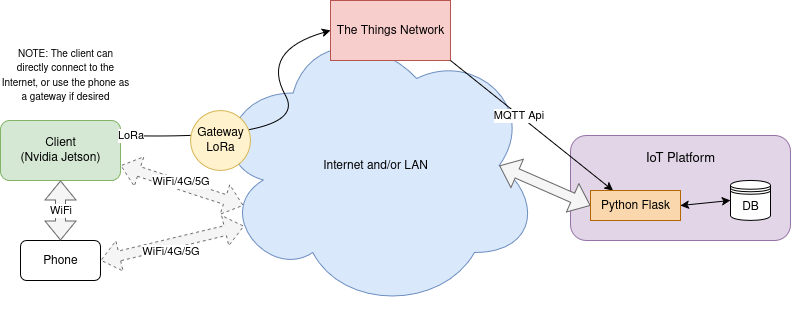

The diagram above was exported from draw.io. Its source (the exported page's mxGraphModel, read from the mxfile embedded in the PNG):
<mxGraphModel dx="1358" dy="757" grid="1" gridSize="10" guides="1" tooltips="1" connect="1" arrows="1" fold="1" page="1" pageScale="1" pageWidth="827" pageHeight="1169" math="0" shadow="0">
  <root>
    <mxCell id="0" />
    <mxCell id="1" parent="0" />
    <mxCell id="5d9VrlRy6kw5Ke1HKDMR-2" value="&lt;div&gt;Client&lt;/div&gt;&lt;div&gt;(Nvidia Jetson)&lt;/div&gt;" style="rounded=1;whiteSpace=wrap;html=1;fillColor=#d5e8d4;strokeColor=#82b366;" parent="1" vertex="1">
      <mxGeometry x="50" y="200" width="120" height="60" as="geometry" />
    </mxCell>
    <mxCell id="5d9VrlRy6kw5Ke1HKDMR-3" value="Internet and/or LAN" style="ellipse;shape=cloud;whiteSpace=wrap;html=1;fillColor=#dae8fc;strokeColor=#6c8ebf;" parent="1" vertex="1">
      <mxGeometry x="260" y="100" width="330" height="290" as="geometry" />
    </mxCell>
    <mxCell id="5d9VrlRy6kw5Ke1HKDMR-5" value="&lt;div&gt;&lt;br&gt;&lt;/div&gt;&lt;div&gt;&lt;font style=&quot;font-size: 13px;&quot;&gt;IoT Platform&lt;/font&gt;&lt;/div&gt;&lt;div&gt;&lt;br&gt;&lt;/div&gt;&lt;div&gt;&lt;br&gt;&lt;/div&gt;&lt;div&gt;&lt;br&gt;&lt;/div&gt;&lt;div&gt;&lt;br&gt;&lt;/div&gt;&lt;div&gt;&lt;br&gt;&lt;/div&gt;" style="rounded=1;whiteSpace=wrap;html=1;fillColor=#e1d5e7;strokeColor=#9673a6;" parent="1" vertex="1">
      <mxGeometry x="620" y="215" width="220" height="105" as="geometry" />
    </mxCell>
    <mxCell id="5d9VrlRy6kw5Ke1HKDMR-8" value="" style="shape=flexArrow;endArrow=classic;html=1;rounded=0;exitX=1;exitY=0.75;exitDx=0;exitDy=0;entryX=0.1;entryY=0.638;entryDx=0;entryDy=0;entryPerimeter=0;fillColor=#f5f5f5;strokeColor=#666666;startArrow=block;dashed=1;" parent="1" source="5d9VrlRy6kw5Ke1HKDMR-2" target="5d9VrlRy6kw5Ke1HKDMR-3" edge="1">
      <mxGeometry width="50" height="50" relative="1" as="geometry">
        <mxPoint x="330" y="390" as="sourcePoint" />
        <mxPoint x="380" y="340" as="targetPoint" />
      </mxGeometry>
    </mxCell>
    <mxCell id="5d9VrlRy6kw5Ke1HKDMR-17" value="WiFi/4G/5G" style="edgeLabel;html=1;align=center;verticalAlign=middle;resizable=0;points=[];" parent="5d9VrlRy6kw5Ke1HKDMR-8" vertex="1" connectable="0">
      <mxGeometry x="-0.6776" y="-3" relative="1" as="geometry">
        <mxPoint x="41" y="6" as="offset" />
      </mxGeometry>
    </mxCell>
    <mxCell id="5d9VrlRy6kw5Ke1HKDMR-1" value="&lt;div&gt;The Things Network&lt;/div&gt;" style="rounded=0;whiteSpace=wrap;html=1;fillColor=#f8cecc;strokeColor=#b85450;" parent="1" vertex="1">
      <mxGeometry x="380" y="80" width="120" height="60" as="geometry" />
    </mxCell>
    <mxCell id="5d9VrlRy6kw5Ke1HKDMR-9" value="" style="shape=flexArrow;endArrow=classic;html=1;rounded=0;exitX=0.875;exitY=0.5;exitDx=0;exitDy=0;exitPerimeter=0;entryX=0;entryY=0.5;entryDx=0;entryDy=0;fillColor=#f5f5f5;strokeColor=#666666;startArrow=block;" parent="1" source="5d9VrlRy6kw5Ke1HKDMR-3" target="6pN9gSs6cLLcfnUeXvmT-1" edge="1">
      <mxGeometry width="50" height="50" relative="1" as="geometry">
        <mxPoint x="330" y="390" as="sourcePoint" />
        <mxPoint x="380" y="340" as="targetPoint" />
      </mxGeometry>
    </mxCell>
    <mxCell id="5d9VrlRy6kw5Ke1HKDMR-10" value="" style="shape=filledEdge;endArrow=classic;html=1;rounded=0;entryX=0.25;entryY=0;entryDx=0;entryDy=0;exitX=1;exitY=1;exitDx=0;exitDy=0;fillColor=#f5f5f5;strokeColor=#000000;" parent="1" source="5d9VrlRy6kw5Ke1HKDMR-1" target="6pN9gSs6cLLcfnUeXvmT-1" edge="1">
      <mxGeometry width="50" height="50" relative="1" as="geometry">
        <mxPoint x="330" y="390" as="sourcePoint" />
        <mxPoint x="380" y="340" as="targetPoint" />
      </mxGeometry>
    </mxCell>
    <mxCell id="CxQ-7Na6IZVcNqFGBhFb-2" value="MQTT Api" style="edgeLabel;html=1;align=center;verticalAlign=middle;resizable=0;points=[];" parent="5d9VrlRy6kw5Ke1HKDMR-10" vertex="1" connectable="0">
      <mxGeometry x="-0.1714" y="-1" relative="1" as="geometry">
        <mxPoint as="offset" />
      </mxGeometry>
    </mxCell>
    <mxCell id="5d9VrlRy6kw5Ke1HKDMR-12" value="" style="curved=1;endArrow=classic;html=1;rounded=0;exitX=1;exitY=0.25;exitDx=0;exitDy=0;entryX=0;entryY=0.5;entryDx=0;entryDy=0;" parent="1" source="5d9VrlRy6kw5Ke1HKDMR-2" target="5d9VrlRy6kw5Ke1HKDMR-1" edge="1">
      <mxGeometry width="50" height="50" relative="1" as="geometry">
        <mxPoint x="330" y="390" as="sourcePoint" />
        <mxPoint x="380" y="340" as="targetPoint" />
        <Array as="points">
          <mxPoint x="360" y="220" />
          <mxPoint x="310" y="130" />
        </Array>
      </mxGeometry>
    </mxCell>
    <mxCell id="5d9VrlRy6kw5Ke1HKDMR-16" value="LoRa" style="edgeLabel;html=1;align=center;verticalAlign=middle;resizable=0;points=[];" parent="5d9VrlRy6kw5Ke1HKDMR-12" vertex="1" connectable="0">
      <mxGeometry x="-0.9492" y="1" relative="1" as="geometry">
        <mxPoint as="offset" />
      </mxGeometry>
    </mxCell>
    <mxCell id="5d9VrlRy6kw5Ke1HKDMR-14" value="&lt;div&gt;Gateway&lt;/div&gt;&lt;div&gt;LoRa&lt;/div&gt;" style="ellipse;whiteSpace=wrap;html=1;fillColor=#fff2cc;strokeColor=#d6b656;" parent="1" vertex="1">
      <mxGeometry x="240" y="190" width="60" height="60" as="geometry" />
    </mxCell>
    <mxCell id="CxQ-7Na6IZVcNqFGBhFb-1" value="Phone" style="rounded=1;whiteSpace=wrap;html=1;" parent="1" vertex="1">
      <mxGeometry x="70" y="320" width="80" height="40" as="geometry" />
    </mxCell>
    <mxCell id="CxQ-7Na6IZVcNqFGBhFb-3" value="" style="shape=flexArrow;endArrow=classic;html=1;rounded=0;entryX=0.5;entryY=0;entryDx=0;entryDy=0;fillColor=#f5f5f5;strokeColor=#666666;startArrow=block;exitX=0.5;exitY=1;exitDx=0;exitDy=0;" parent="1" source="5d9VrlRy6kw5Ke1HKDMR-2" target="CxQ-7Na6IZVcNqFGBhFb-1" edge="1">
      <mxGeometry width="50" height="50" relative="1" as="geometry">
        <mxPoint x="120" y="270" as="sourcePoint" />
        <mxPoint x="233" y="330" as="targetPoint" />
      </mxGeometry>
    </mxCell>
    <mxCell id="CxQ-7Na6IZVcNqFGBhFb-4" value="WiFi" style="edgeLabel;html=1;align=center;verticalAlign=middle;resizable=0;points=[];" parent="CxQ-7Na6IZVcNqFGBhFb-3" vertex="1" connectable="0">
      <mxGeometry x="-0.6776" y="-3" relative="1" as="geometry">
        <mxPoint x="3" y="20" as="offset" />
      </mxGeometry>
    </mxCell>
    <mxCell id="CxQ-7Na6IZVcNqFGBhFb-5" value="" style="shape=flexArrow;endArrow=classic;html=1;rounded=0;exitX=1;exitY=0.5;exitDx=0;exitDy=0;entryX=0.102;entryY=0.709;entryDx=0;entryDy=0;entryPerimeter=0;fillColor=#f5f5f5;strokeColor=#666666;startArrow=block;dashed=1;" parent="1" source="CxQ-7Na6IZVcNqFGBhFb-1" target="5d9VrlRy6kw5Ke1HKDMR-3" edge="1">
      <mxGeometry width="50" height="50" relative="1" as="geometry">
        <mxPoint x="200" y="250" as="sourcePoint" />
        <mxPoint x="323" y="290" as="targetPoint" />
      </mxGeometry>
    </mxCell>
    <mxCell id="CxQ-7Na6IZVcNqFGBhFb-6" value="WiFi/4G/5G" style="edgeLabel;html=1;align=center;verticalAlign=middle;resizable=0;points=[];" parent="CxQ-7Na6IZVcNqFGBhFb-5" vertex="1" connectable="0">
      <mxGeometry x="-0.6776" y="-3" relative="1" as="geometry">
        <mxPoint x="46" y="-7" as="offset" />
      </mxGeometry>
    </mxCell>
    <mxCell id="CxQ-7Na6IZVcNqFGBhFb-7" value="&lt;font style=&quot;font-size: 10px;&quot;&gt;NOTE: The client can directly connect to the Internet, or use the phone as a gateway if desired&lt;/font&gt;" style="text;html=1;align=center;verticalAlign=middle;whiteSpace=wrap;rounded=0;" parent="1" vertex="1">
      <mxGeometry x="50" y="110" width="130" height="90" as="geometry" />
    </mxCell>
    <mxCell id="6pN9gSs6cLLcfnUeXvmT-1" value="Python Flask" style="rounded=0;whiteSpace=wrap;html=1;fillColor=#fad7ac;strokeColor=#b46504;" parent="1" vertex="1">
      <mxGeometry x="640" y="270" width="90" height="30" as="geometry" />
    </mxCell>
    <mxCell id="6pN9gSs6cLLcfnUeXvmT-2" value="DB" style="shape=datastore;whiteSpace=wrap;html=1;" parent="1" vertex="1">
      <mxGeometry x="780" y="260" width="40" height="40" as="geometry" />
    </mxCell>
    <mxCell id="6pN9gSs6cLLcfnUeXvmT-3" value="" style="endArrow=classic;startArrow=classic;html=1;rounded=0;entryX=0;entryY=0.5;entryDx=0;entryDy=0;exitX=1;exitY=0.5;exitDx=0;exitDy=0;" parent="1" source="6pN9gSs6cLLcfnUeXvmT-1" target="6pN9gSs6cLLcfnUeXvmT-2" edge="1">
      <mxGeometry width="50" height="50" relative="1" as="geometry">
        <mxPoint x="670" y="350" as="sourcePoint" />
        <mxPoint x="720" y="300" as="targetPoint" />
      </mxGeometry>
    </mxCell>
  </root>
</mxGraphModel>